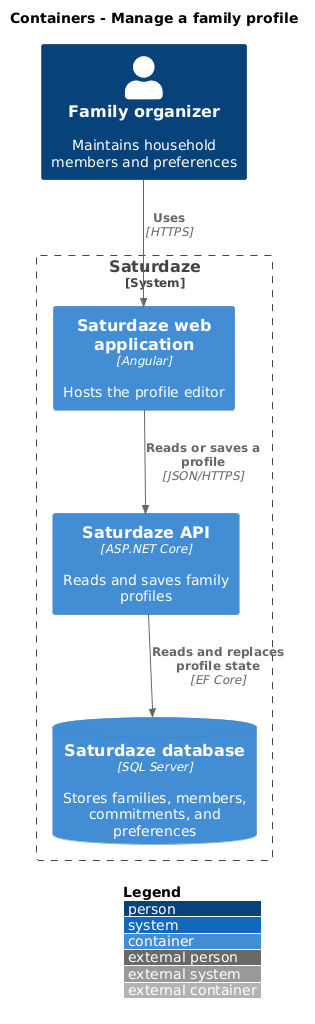

The diagram above was rendered by PlantUML. Its source (embedded in the PNG):
@startuml
!include <C4/C4_Container>
LAYOUT_WITH_LEGEND()
title Containers - Manage a family profile

Person(actor, "Family organizer", "Maintains household members and preferences")
System_Boundary(saturdaze, "Saturdaze") {
  Container(web, "Saturdaze web application", "Angular", "Hosts the profile editor")
  Container(api, "Saturdaze API", "ASP.NET Core", "Reads and saves family profiles")
  ContainerDb(db, "Saturdaze database", "SQL Server", "Stores families, members, commitments, and preferences")
}
Rel(actor, web, "Uses", "HTTPS")
Rel(web, api, "Reads or saves a profile", "JSON/HTTPS")
Rel(api, db, "Reads and replaces profile state", "EF Core")
@enduml